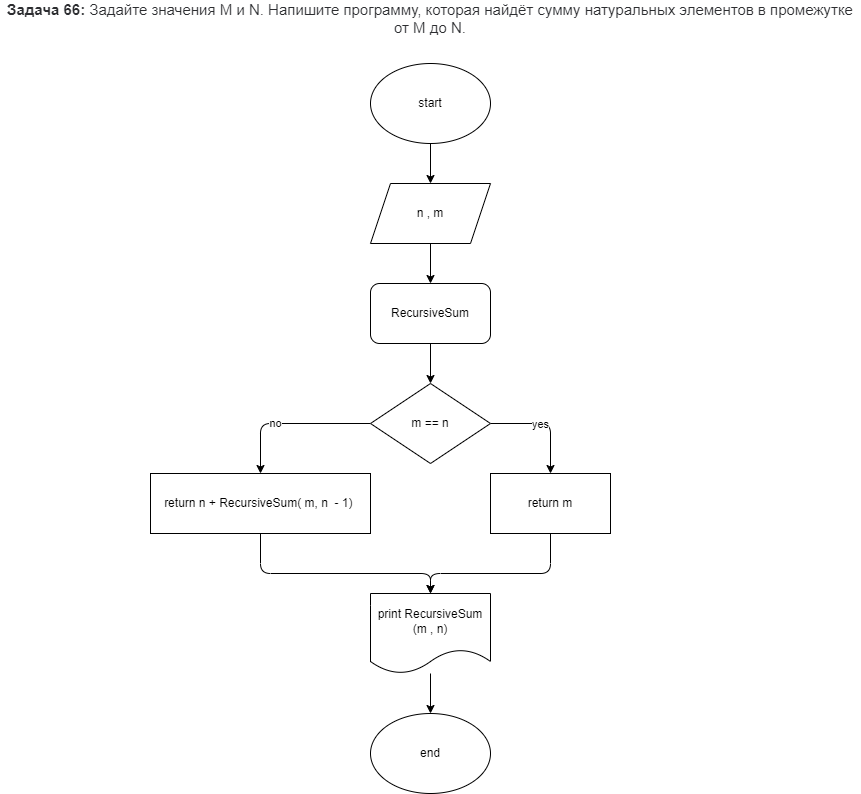

The diagram above was exported from draw.io. Its source (the exported page's mxGraphModel, read from the mxfile embedded in the PNG):
<mxGraphModel dx="564" dy="478" grid="1" gridSize="10" guides="1" tooltips="1" connect="1" arrows="1" fold="1" page="1" pageScale="1" pageWidth="827" pageHeight="1169" math="0" shadow="0">
  <root>
    <mxCell id="0" />
    <mxCell id="1" parent="0" />
    <mxCell id="2" value="&lt;span style=&quot;box-sizing: border-box ; font-weight: 700 ; color: rgb(44 , 45 , 48) ; font-family: &amp;#34;roboto&amp;#34; , &amp;#34;san francisco&amp;#34; , &amp;#34;helvetica neue&amp;#34; , &amp;#34;helvetica&amp;#34; , &amp;#34;arial&amp;#34; ; font-size: 15px ; background-color: rgb(255 , 255 , 255)&quot;&gt;Задача 66:&lt;/span&gt;&lt;span style=&quot;color: rgb(44 , 45 , 48) ; font-family: &amp;#34;roboto&amp;#34; , &amp;#34;san francisco&amp;#34; , &amp;#34;helvetica neue&amp;#34; , &amp;#34;helvetica&amp;#34; , &amp;#34;arial&amp;#34; ; font-size: 15px ; background-color: rgb(255 , 255 , 255)&quot;&gt;&amp;nbsp;Задайте значения M и N. Напишите программу, которая найдёт сумму натуральных элементов в промежутке от M до N.&lt;/span&gt;" style="text;html=1;strokeColor=none;fillColor=none;align=center;verticalAlign=middle;whiteSpace=wrap;rounded=0;" parent="1" vertex="1">
      <mxGeometry x="90" y="20" width="860" height="30" as="geometry" />
    </mxCell>
    <mxCell id="5" value="" style="edgeStyle=none;html=1;" parent="1" source="3" target="4" edge="1">
      <mxGeometry relative="1" as="geometry" />
    </mxCell>
    <mxCell id="3" value="start" style="ellipse;whiteSpace=wrap;html=1;" parent="1" vertex="1">
      <mxGeometry x="460" y="80" width="120" height="80" as="geometry" />
    </mxCell>
    <mxCell id="7" value="" style="edgeStyle=none;html=1;" parent="1" source="4" target="6" edge="1">
      <mxGeometry relative="1" as="geometry" />
    </mxCell>
    <mxCell id="4" value="n , m" style="shape=parallelogram;perimeter=parallelogramPerimeter;whiteSpace=wrap;html=1;fixedSize=1;" parent="1" vertex="1">
      <mxGeometry x="460" y="200" width="120" height="60" as="geometry" />
    </mxCell>
    <mxCell id="9" value="" style="edgeStyle=none;html=1;" parent="1" source="6" target="8" edge="1">
      <mxGeometry relative="1" as="geometry" />
    </mxCell>
    <mxCell id="6" value="RecursiveSum" style="rounded=1;whiteSpace=wrap;html=1;" parent="1" vertex="1">
      <mxGeometry x="460" y="300" width="120" height="60" as="geometry" />
    </mxCell>
    <mxCell id="12" style="edgeStyle=none;html=1;exitX=1;exitY=0.5;exitDx=0;exitDy=0;" parent="1" source="8" edge="1">
      <mxGeometry relative="1" as="geometry">
        <mxPoint x="640" y="490" as="targetPoint" />
        <Array as="points">
          <mxPoint x="640" y="440" />
        </Array>
      </mxGeometry>
    </mxCell>
    <mxCell id="14" value="yes" style="edgeLabel;html=1;align=center;verticalAlign=middle;resizable=0;points=[];" parent="12" vertex="1" connectable="0">
      <mxGeometry x="-0.1091" relative="1" as="geometry">
        <mxPoint as="offset" />
      </mxGeometry>
    </mxCell>
    <mxCell id="13" style="edgeStyle=none;html=1;exitX=0;exitY=0.5;exitDx=0;exitDy=0;entryX=0.5;entryY=0;entryDx=0;entryDy=0;" parent="1" source="8" target="11" edge="1">
      <mxGeometry relative="1" as="geometry">
        <Array as="points">
          <mxPoint x="350" y="440" />
        </Array>
      </mxGeometry>
    </mxCell>
    <mxCell id="15" value="no" style="edgeLabel;html=1;align=center;verticalAlign=middle;resizable=0;points=[];" parent="13" vertex="1" connectable="0">
      <mxGeometry x="0.2" y="2" relative="1" as="geometry">
        <mxPoint y="-3" as="offset" />
      </mxGeometry>
    </mxCell>
    <mxCell id="8" value="m == n" style="rhombus;whiteSpace=wrap;html=1;" parent="1" vertex="1">
      <mxGeometry x="460" y="400" width="120" height="80" as="geometry" />
    </mxCell>
    <mxCell id="20" style="edgeStyle=none;html=1;exitX=0.5;exitY=1;exitDx=0;exitDy=0;" parent="1" source="10" edge="1">
      <mxGeometry relative="1" as="geometry">
        <mxPoint x="520" y="610" as="targetPoint" />
        <Array as="points">
          <mxPoint x="640" y="590" />
          <mxPoint x="520" y="590" />
        </Array>
      </mxGeometry>
    </mxCell>
    <mxCell id="10" value="return m" style="rounded=0;whiteSpace=wrap;html=1;" parent="1" vertex="1">
      <mxGeometry x="580" y="490" width="120" height="60" as="geometry" />
    </mxCell>
    <mxCell id="19" style="edgeStyle=none;html=1;entryX=0.5;entryY=0;entryDx=0;entryDy=0;" parent="1" source="11" target="16" edge="1">
      <mxGeometry relative="1" as="geometry">
        <Array as="points">
          <mxPoint x="350" y="590" />
          <mxPoint x="520" y="590" />
        </Array>
      </mxGeometry>
    </mxCell>
    <mxCell id="11" value="return n + RecursiveSum( m, n&amp;nbsp; - 1)&amp;nbsp;" style="rounded=0;whiteSpace=wrap;html=1;" parent="1" vertex="1">
      <mxGeometry x="240" y="490" width="220" height="60" as="geometry" />
    </mxCell>
    <mxCell id="18" value="" style="edgeStyle=none;html=1;" parent="1" source="16" target="17" edge="1">
      <mxGeometry relative="1" as="geometry" />
    </mxCell>
    <mxCell id="16" value="print RecursiveSum&lt;br&gt;(m , n)" style="shape=document;whiteSpace=wrap;html=1;boundedLbl=1;" parent="1" vertex="1">
      <mxGeometry x="460" y="610" width="120" height="80" as="geometry" />
    </mxCell>
    <mxCell id="17" value="end" style="ellipse;whiteSpace=wrap;html=1;" parent="1" vertex="1">
      <mxGeometry x="460" y="730" width="120" height="80" as="geometry" />
    </mxCell>
  </root>
</mxGraphModel>